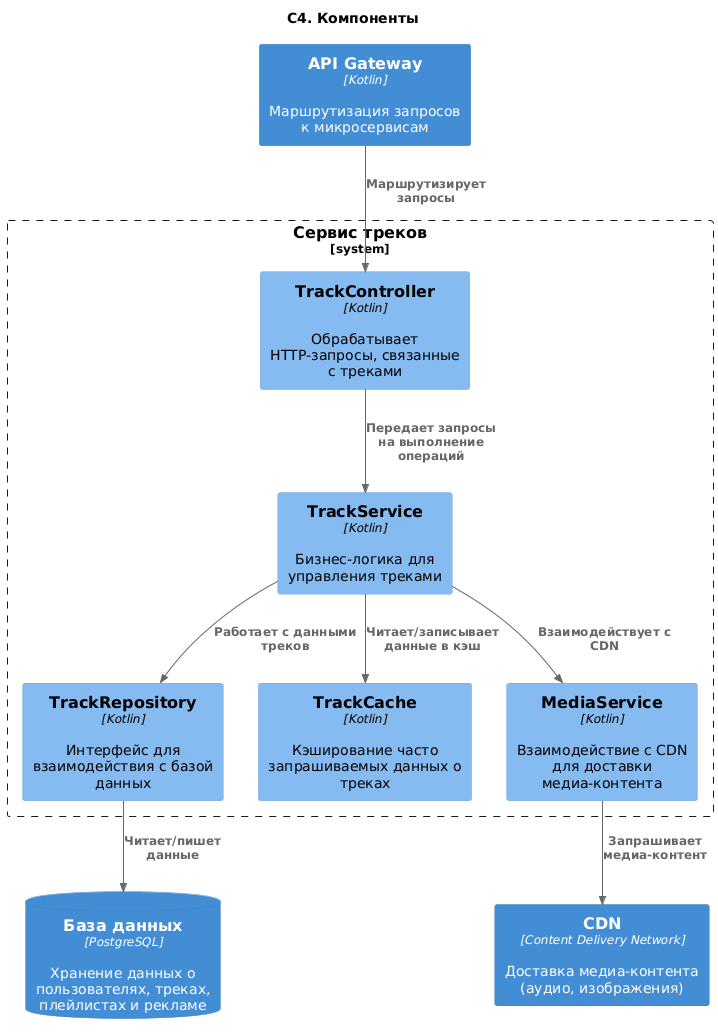

The diagram above was rendered by PlantUML. Its source (embedded in the PNG):
@startuml
title "C4. Компоненты"

!include https://raw.githubusercontent.com/plantuml-stdlib/C4-PlantUML/master/C4_Component.puml
!$ICONURL = "https://raw.githubusercontent.com/tupadr3/plantuml-icon-font-sprites/v3.0.0/icons"
!include $ICONURL/common.puml
!include $ICONURL/devicons/react.puml
!include $ICONURL/devicons/php.puml
!include $ICONURL/devicons2/sqlite.puml


Container(api_gateway, "API Gateway", "Kotlin", "Маршрутизация запросов к микросервисам")
ContainerDb(database, "База данных", "PostgreSQL", "Хранение данных о пользователях, треках, плейлистах и рекламе")
Container(cdn, "CDN", "Content Delivery Network", "Доставка медиа-контента (аудио, изображения)")

System_Boundary(track_service, "Сервис треков") {
  Component(track_controller, "TrackController", "Kotlin", "Обрабатывает HTTP-запросы, связанные с треками")
  Component(track_services, "TrackService", "Kotlin", "Бизнес-логика для управления треками")
  Component(track_repository, "TrackRepository", "Kotlin", "Интерфейс для взаимодействия с базой данных")
  Component(track_cache, "TrackCache", "Kotlin", "Кэширование часто запрашиваемых данных о треках")
  Component(media_service, "MediaService", "Kotlin", "Взаимодействие с CDN для доставки медиа-контента")
}

Rel(api_gateway, track_controller, "Маршрутизирует запросы")
Rel(track_controller, track_services, "Передает запросы на выполнение операций")
Rel(track_services, track_repository, "Работает с данными треков")
Rel(track_services, track_cache, "Читает/записывает данные в кэш")
Rel(track_services, media_service, "Взаимодействует с CDN")
Rel(track_repository, database, "Читает/пишет данные")
Rel(media_service, cdn, "Запрашивает медиа-контент")
@enduml